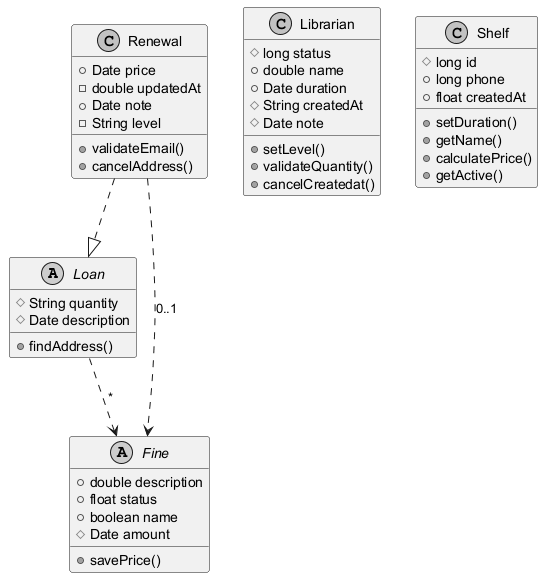

The diagram above was rendered by PlantUML. Its source (embedded in the PNG):
@startuml
skinparam monochrome true
abstract class Loan {
  #String quantity
  #Date description
  +findAddress()
}
class Librarian {
  #long status
  +double name
  +Date duration
  #String createdAt
  #Date note
  +setLevel()
  +validateQuantity()
  +cancelCreatedat()
}
class Shelf {
  #long id
  +long phone
  +float createdAt
  +setDuration()
  +getName()
  +calculatePrice()
  +getActive()
}
class Renewal {
  +Date price
  -double updatedAt
  +Date note
  -String level
  +validateEmail()
  +cancelAddress()
}
abstract class Fine {
  +double description
  +float status
  +boolean name
  #Date amount
  +savePrice()
}
Renewal ..|> Loan
Renewal ..> Fine : "0..1"
Loan ..> Fine : "*"
@enduml